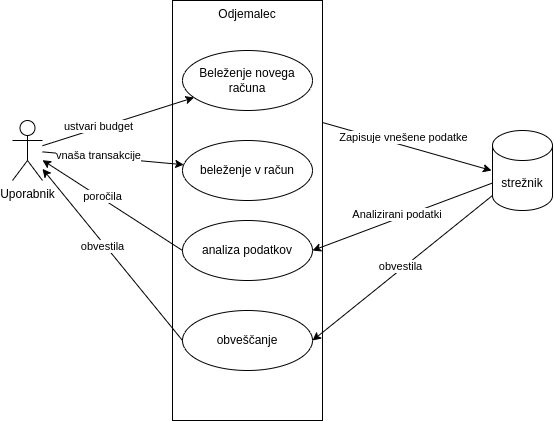

The diagram above was exported from draw.io. Its source (the exported page's mxGraphModel, read from the mxfile embedded in the PNG):
<mxGraphModel dx="1098" dy="730" grid="1" gridSize="10" guides="1" tooltips="1" connect="1" arrows="1" fold="1" page="1" pageScale="1" pageWidth="827" pageHeight="1169" math="0" shadow="0">
  <root>
    <mxCell id="0" />
    <mxCell id="1" parent="0" />
    <mxCell id="0qlYCcKYsu9I3buHsMyQ-13" value="Odjemalec" style="rounded=0;whiteSpace=wrap;html=1;spacingBottom=0;labelPosition=center;verticalLabelPosition=middle;align=center;verticalAlign=top;" vertex="1" parent="1">
      <mxGeometry x="220" y="100" width="150" height="420" as="geometry" />
    </mxCell>
    <mxCell id="0qlYCcKYsu9I3buHsMyQ-1" value="Uporabnik" style="shape=umlActor;verticalLabelPosition=bottom;verticalAlign=top;html=1;outlineConnect=0;" vertex="1" parent="1">
      <mxGeometry x="60" y="220" width="30" height="60" as="geometry" />
    </mxCell>
    <mxCell id="0qlYCcKYsu9I3buHsMyQ-2" value="" style="endArrow=classic;html=1;rounded=0;" edge="1" parent="1" source="0qlYCcKYsu9I3buHsMyQ-1" target="0qlYCcKYsu9I3buHsMyQ-7">
      <mxGeometry width="50" height="50" relative="1" as="geometry">
        <mxPoint x="160" y="220" as="sourcePoint" />
        <mxPoint x="220" y="180" as="targetPoint" />
      </mxGeometry>
    </mxCell>
    <mxCell id="0qlYCcKYsu9I3buHsMyQ-6" value="ustvari budget" style="edgeLabel;html=1;align=center;verticalAlign=middle;resizable=0;points=[];" vertex="1" connectable="0" parent="0qlYCcKYsu9I3buHsMyQ-2">
      <mxGeometry x="0.0415" y="2" relative="1" as="geometry">
        <mxPoint x="-22" y="7" as="offset" />
      </mxGeometry>
    </mxCell>
    <mxCell id="0qlYCcKYsu9I3buHsMyQ-7" value="Beleženje novega računa" style="ellipse;whiteSpace=wrap;html=1;" vertex="1" parent="1">
      <mxGeometry x="230" y="150" width="130" height="60" as="geometry" />
    </mxCell>
    <mxCell id="0qlYCcKYsu9I3buHsMyQ-9" value="" style="endArrow=classic;html=1;rounded=0;" edge="1" parent="1" source="0qlYCcKYsu9I3buHsMyQ-1" target="0qlYCcKYsu9I3buHsMyQ-11">
      <mxGeometry width="50" height="50" relative="1" as="geometry">
        <mxPoint x="160" y="310" as="sourcePoint" />
        <mxPoint x="210" y="260" as="targetPoint" />
      </mxGeometry>
    </mxCell>
    <mxCell id="0qlYCcKYsu9I3buHsMyQ-10" value="vnaša transakcije" style="edgeLabel;html=1;align=center;verticalAlign=middle;resizable=0;points=[];" vertex="1" connectable="0" parent="0qlYCcKYsu9I3buHsMyQ-9">
      <mxGeometry x="-0.4499" relative="1" as="geometry">
        <mxPoint x="17" as="offset" />
      </mxGeometry>
    </mxCell>
    <mxCell id="0qlYCcKYsu9I3buHsMyQ-11" value="beleženje v račun" style="ellipse;whiteSpace=wrap;html=1;" vertex="1" parent="1">
      <mxGeometry x="230" y="240" width="130" height="60" as="geometry" />
    </mxCell>
    <mxCell id="0qlYCcKYsu9I3buHsMyQ-16" value="strežnik" style="shape=cylinder3;whiteSpace=wrap;html=1;boundedLbl=1;backgroundOutline=1;size=15;" vertex="1" parent="1">
      <mxGeometry x="540" y="230" width="60" height="80" as="geometry" />
    </mxCell>
    <mxCell id="0qlYCcKYsu9I3buHsMyQ-17" value="" style="endArrow=classic;html=1;rounded=0;exitX=1.005;exitY=0.291;exitDx=0;exitDy=0;exitPerimeter=0;" edge="1" parent="1" source="0qlYCcKYsu9I3buHsMyQ-13">
      <mxGeometry width="50" height="50" relative="1" as="geometry">
        <mxPoint x="250" y="360" as="sourcePoint" />
        <mxPoint x="539" y="270" as="targetPoint" />
      </mxGeometry>
    </mxCell>
    <mxCell id="0qlYCcKYsu9I3buHsMyQ-18" value="Zapisuje vnešene podatke" style="edgeLabel;html=1;align=center;verticalAlign=middle;resizable=0;points=[];" vertex="1" connectable="0" parent="0qlYCcKYsu9I3buHsMyQ-17">
      <mxGeometry x="-0.391" y="-1" relative="1" as="geometry">
        <mxPoint x="29" y="-1" as="offset" />
      </mxGeometry>
    </mxCell>
    <mxCell id="0qlYCcKYsu9I3buHsMyQ-32" value="" style="endArrow=classic;html=1;rounded=0;exitX=0;exitY=0;exitDx=0;exitDy=52.5;exitPerimeter=0;entryX=1;entryY=0.5;entryDx=0;entryDy=0;" edge="1" parent="1" source="0qlYCcKYsu9I3buHsMyQ-16" target="0qlYCcKYsu9I3buHsMyQ-35">
      <mxGeometry width="50" height="50" relative="1" as="geometry">
        <mxPoint x="310" y="360" as="sourcePoint" />
        <mxPoint x="360" y="310" as="targetPoint" />
      </mxGeometry>
    </mxCell>
    <mxCell id="0qlYCcKYsu9I3buHsMyQ-33" value="Analizirani podatki&amp;nbsp;" style="edgeLabel;html=1;align=center;verticalAlign=middle;resizable=0;points=[];" vertex="1" connectable="0" parent="0qlYCcKYsu9I3buHsMyQ-32">
      <mxGeometry x="-0.2832" y="-1" relative="1" as="geometry">
        <mxPoint x="-29" y="8" as="offset" />
      </mxGeometry>
    </mxCell>
    <mxCell id="0qlYCcKYsu9I3buHsMyQ-35" value="analiza podatkov" style="ellipse;whiteSpace=wrap;html=1;" vertex="1" parent="1">
      <mxGeometry x="230" y="320" width="130" height="60" as="geometry" />
    </mxCell>
    <mxCell id="0qlYCcKYsu9I3buHsMyQ-36" value="" style="endArrow=classic;html=1;rounded=0;exitX=0;exitY=0.5;exitDx=0;exitDy=0;" edge="1" parent="1" source="0qlYCcKYsu9I3buHsMyQ-35" target="0qlYCcKYsu9I3buHsMyQ-1">
      <mxGeometry width="50" height="50" relative="1" as="geometry">
        <mxPoint x="310" y="360" as="sourcePoint" />
        <mxPoint x="360" y="310" as="targetPoint" />
      </mxGeometry>
    </mxCell>
    <mxCell id="0qlYCcKYsu9I3buHsMyQ-37" value="poročila" style="edgeLabel;html=1;align=center;verticalAlign=middle;resizable=0;points=[];" vertex="1" connectable="0" parent="0qlYCcKYsu9I3buHsMyQ-36">
      <mxGeometry x="0.157" y="-2" relative="1" as="geometry">
        <mxPoint as="offset" />
      </mxGeometry>
    </mxCell>
    <mxCell id="0qlYCcKYsu9I3buHsMyQ-39" value="obveščanje" style="ellipse;whiteSpace=wrap;html=1;" vertex="1" parent="1">
      <mxGeometry x="230" y="410" width="130" height="60" as="geometry" />
    </mxCell>
    <mxCell id="0qlYCcKYsu9I3buHsMyQ-40" value="" style="endArrow=classic;html=1;rounded=0;exitX=0;exitY=0.5;exitDx=0;exitDy=0;" edge="1" parent="1" source="0qlYCcKYsu9I3buHsMyQ-39" target="0qlYCcKYsu9I3buHsMyQ-1">
      <mxGeometry width="50" height="50" relative="1" as="geometry">
        <mxPoint x="310" y="360" as="sourcePoint" />
        <mxPoint x="360" y="310" as="targetPoint" />
      </mxGeometry>
    </mxCell>
    <mxCell id="0qlYCcKYsu9I3buHsMyQ-41" value="obvestila" style="edgeLabel;html=1;align=center;verticalAlign=middle;resizable=0;points=[];" vertex="1" connectable="0" parent="0qlYCcKYsu9I3buHsMyQ-40">
      <mxGeometry x="0.1215" y="3" relative="1" as="geometry">
        <mxPoint as="offset" />
      </mxGeometry>
    </mxCell>
    <mxCell id="0qlYCcKYsu9I3buHsMyQ-46" value="" style="endArrow=classic;html=1;rounded=0;exitX=0;exitY=1;exitDx=0;exitDy=-15;exitPerimeter=0;entryX=1;entryY=0.5;entryDx=0;entryDy=0;" edge="1" parent="1" source="0qlYCcKYsu9I3buHsMyQ-16" target="0qlYCcKYsu9I3buHsMyQ-39">
      <mxGeometry width="50" height="50" relative="1" as="geometry">
        <mxPoint x="310" y="360" as="sourcePoint" />
        <mxPoint x="360" y="310" as="targetPoint" />
      </mxGeometry>
    </mxCell>
    <mxCell id="0qlYCcKYsu9I3buHsMyQ-47" value="obvestila" style="edgeLabel;html=1;align=center;verticalAlign=middle;resizable=0;points=[];" vertex="1" connectable="0" parent="0qlYCcKYsu9I3buHsMyQ-46">
      <mxGeometry x="0.009" y="-3" relative="1" as="geometry">
        <mxPoint as="offset" />
      </mxGeometry>
    </mxCell>
  </root>
</mxGraphModel>